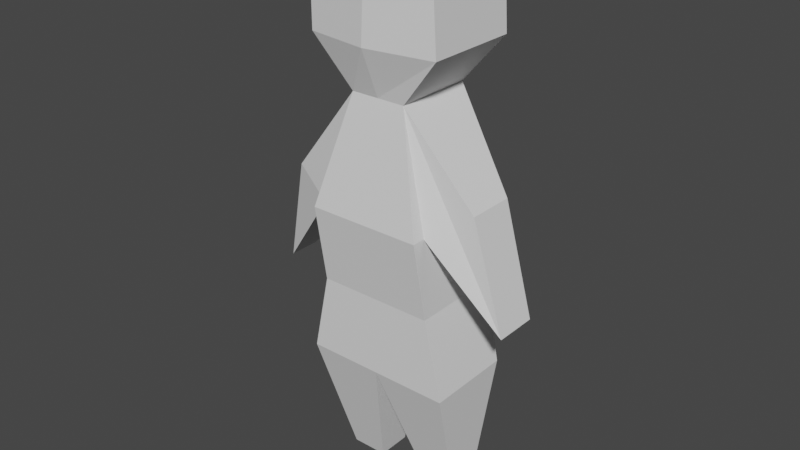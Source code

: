 # Source: character.blend  (saved by Blender 2.93.21; exported with 4.5.12 LTS)
import bpy
from mathutils import Matrix  # noqa: F401  (used for matrix-valued properties, if any)

bpy.ops.wm.read_factory_settings(use_empty=True)
scene = bpy.context.scene
scene.name = 'Scene'

# ---- collections
col_collection = bpy.data.collections.new('Collection'); scene.collection.children.link(col_collection)

# ---- world
world_world = bpy.data.worlds.new('World'); scene.world = world_world
world_world.use_nodes = True; world_world.node_tree.nodes.clear()
_N = world_world.node_tree.nodes; _L = world_world.node_tree.links
n0 = _N.new('ShaderNodeOutputWorld'); n0.name = 'World Output'; n0.location = (300, 300)
n1 = _N.new('ShaderNodeBackground'); n1.name = 'Background'; n1.location = (10, 300)
n1.inputs[0].default_value = (0.05088, 0.05088, 0.05088, 1.0)
_L.new(n1.outputs[0], n0.inputs[0])
n0.is_active_output = True
world_world.color = (0.05088, 0.05088, 0.05088)
world_world.use_sun_shadow = False
world_world.sun_shadow_jitter_overblur = 0.0

# ---- meshes
me_cube_001 = bpy.data.meshes.new('Cube.001')
me_cube_001.from_pydata([(-0.2368, -0.2568, 0.2497), (-0.115, -0.1663, 0.7085), (-0.2368, 0.2003, 0.2497), (-0.115, 0.1663, 0.7085), (0.2368, -0.2568, 0.2497), (0.115, -0.1663, 0.7085), (0.2368, 0.2003, 0.2497), (0.115, 0.1663, 0.7085), (-0.3162, -0.1938, -0.4201), (-0.3162, 0.1765, -0.4201), (0.3162, -0.1938, -0.4201), (0.3162, 0.1765, -0.4201), (0.115, 0.1663, 0.7085), (0.2368, 0.2003, 0.2497), (0.2368, -0.2003, 0.2497), (0.115, -0.1663, 0.7085), (-0.2368, 0.2003, 0.2497), (-0.2368, -0.2003, 0.2497), (-0.115, -0.1663, 0.7085), (-0.115, 0.1663, 0.7085), (0.115, 0.1663, 0.7085), (0.2368, 0.2003, 0.2497), (0.2368, -0.2003, 0.2497), (0.115, -0.1663, 0.7085), (-0.5535, 0.06241, -0.1355), (-0.5535, -0.07202, -0.1355), (-0.4317, -0.1219, 0.3232), (-0.4317, 0.1037, 0.3232), (0.3956, 0.07466, 0.3575), (0.5174, 0.07986, -0.1013), (0.5174, -0.1033, -0.1013), (0.3956, -0.1232, 0.3575), (0.0, 0.1657, 0.2497), (0.0, 0.1663, 0.7085), (0.0, -0.2568, 0.2497), (0.0, -0.1663, 0.7085), (0.0, 0.1765, -0.4201), (0.0, -0.1938, -0.4201), (0.2476, 0.0004855, -1.002), (0.2476, 0.1278, -1.002), (0.108, 0.0004855, -1.002), (0.108, 0.1278, -1.002), (-0.2777, 0.1376, -0.9961), (-0.2777, -0.009304, -0.9961), (-0.1254, 0.1376, -0.9961), (-0.1254, -0.009304, -0.9961), (-0.2428, 0.1884, -0.08519), (-0.2428, -0.1971, -0.08519), (0.2428, -0.1971, -0.08519), (0.2428, 0.1884, -0.08519), (0.0, 0.1538, -0.08519), (0.0, -0.1971, -0.08519), (-0.2604, -0.2103, 0.9098), (-0.2604, 0.1845, 0.9098), (0.0, 0.2084, 0.9098), (0.2828, 0.1902, 0.9098), (0.2828, -0.2043, 0.9098), (0.0, -0.2483, 0.9098), (-0.2604, -0.2103, 1.221), (-0.2604, 0.1845, 1.221), (0.01978, 0.2084, 1.31), (0.263, 0.1902, 1.227), (0.263, -0.2043, 1.227), (0.01978, -0.2483, 1.31)], [], [(0, 1, 18, 17), (32, 33, 7, 6), (5, 4, 14, 15), (34, 35, 1, 0), (47, 46, 9, 8), (35, 5, 56, 57), (11, 10, 38, 39), (49, 48, 10, 11), (51, 47, 8, 37), (50, 49, 11, 36), (15, 14, 22, 23), (4, 6, 13, 14), (7, 5, 15, 12), (6, 7, 12, 13), (18, 19, 27, 26), (20, 23, 31, 28), (14, 13, 21, 22), (1, 3, 19, 18), (12, 15, 23, 20), (2, 0, 17, 16), (13, 12, 20, 21), (3, 2, 16, 19), (25, 26, 27, 24), (16, 17, 25, 24), (19, 16, 24, 27), (17, 18, 26, 25), (29, 28, 31, 30), (21, 20, 28, 29), (23, 22, 30, 31), (22, 21, 29, 30), (46, 50, 36, 9), (48, 51, 37, 10), (8, 9, 42, 43), (7, 33, 54, 55), (4, 5, 35, 34), (2, 3, 33, 32), (41, 39, 38, 40), (10, 37, 40, 38), (37, 36, 41, 40), (36, 11, 39, 41), (42, 44, 45, 43), (37, 8, 43, 45), (9, 36, 44, 42), (36, 37, 45, 44), (4, 34, 51, 48), (2, 32, 50, 46), (32, 6, 49, 50), (34, 0, 47, 51), (6, 4, 48, 49), (0, 2, 46, 47), (56, 55, 61, 62), (54, 53, 59, 60), (5, 7, 55, 56), (33, 3, 53, 54), (3, 1, 52, 53), (1, 35, 57, 52), (60, 59, 58, 63), (61, 60, 63, 62), (53, 52, 58, 59), (57, 56, 62, 63), (52, 57, 63, 58), (55, 54, 60, 61)])
_uv = me_cube_001.uv_layers.new(name='UVMap')
_uv.uv.foreach_set('vector', [0.375, 1.0, 0.625, 1.0, 0.625, 1.0, 0.375, 1.0, 0.375, 0.375, 0.625, 0.375, 0.625, 0.5, 0.375, 0.5, 0.625, 0.75, 0.375, 0.75, 0.375, 0.75, 0.625, 0.75, 0.375, 0.875, 0.625, 0.875, 0.625, 1.0, 0.375, 1.0, 0.375, 0.0, 0.375, 0.25, 0.375, 0.25, 0.375, 0.0, 0.625, 0.875, 0.625, 0.75, 0.625, 0.75, 0.625, 0.875, 0.375, 0.5, 0.375, 0.75, 0.375, 0.75, 0.375, 0.5, 0.375, 0.5, 0.375, 0.75, 0.375, 0.75, 0.375, 0.5, 0.375, 0.875, 0.375, 1.0, 0.375, 1.0, 0.375, 0.875, 0.375, 0.375, 0.375, 0.5, 0.375, 0.5, 0.375, 0.375, 0.625, 0.75, 0.375, 0.75, 0.375, 0.75, 0.625, 0.75, 0.375, 0.75, 0.375, 0.5, 0.375, 0.5, 0.375, 0.75, 0.625, 0.5, 0.625, 0.75, 0.625, 0.75, 0.625, 0.5, 0.375, 0.5, 0.625, 0.5, 0.625, 0.5, 0.375, 0.5, 0.875, 0.75, 0.875, 0.5, 0.875, 0.5, 0.875, 0.75, 0.625, 0.5, 0.625, 0.75, 0.625, 0.75, 0.625, 0.5, 0.375, 0.75, 0.375, 0.5, 0.375, 0.5, 0.375, 0.75, 0.875, 0.75, 0.875, 0.5, 0.875, 0.5, 0.875, 0.75, 0.625, 0.5, 0.625, 0.75, 0.625, 0.75, 0.625, 0.5, 0.375, 0.25, 0.375, 0.0, 0.375, 0.0, 0.375, 0.25, 0.375, 0.5, 0.625, 0.5, 0.625, 0.5, 0.375, 0.5, 0.625, 0.25, 0.375, 0.25, 0.375, 0.25, 0.625, 0.25, 0.375, 0.0, 0.625, 0.0, 0.625, 0.25, 0.375, 0.25, 0.375, 0.25, 0.375, 0.0, 0.375, 0.0, 0.375, 0.25, 0.625, 0.25, 0.375, 0.25, 0.375, 0.25, 0.625, 0.25, 0.375, 1.0, 0.625, 1.0, 0.625, 1.0, 0.375, 1.0, 0.375, 0.5, 0.625, 0.5, 0.625, 0.75, 0.375, 0.75, 0.375, 0.5, 0.625, 0.5, 0.625, 0.5, 0.375, 0.5, 0.625, 0.75, 0.375, 0.75, 0.375, 0.75, 0.625, 0.75, 0.375, 0.75, 0.375, 0.5, 0.375, 0.5, 0.375, 0.75, 0.375, 0.25, 0.375, 0.375, 0.375, 0.375, 0.375, 0.25, 0.375, 0.75, 0.375, 0.875, 0.375, 0.875, 0.375, 0.75, 0.375, 0.0, 0.375, 0.25, 0.375, 0.25, 0.375, 0.0, 0.625, 0.5, 0.625, 0.375, 0.625, 0.375, 0.625, 0.5, 0.375, 0.75, 0.625, 0.75, 0.625, 0.875, 0.375, 0.875, 0.375, 0.25, 0.625, 0.25, 0.625, 0.375, 0.375, 0.375, 0.25, 0.5, 0.375, 0.5, 0.375, 0.75, 0.25, 0.75, 0.375, 0.75, 0.375, 0.875, 0.375, 0.875, 0.375, 0.75, 0.25, 0.75, 0.25, 0.5, 0.25, 0.5, 0.25, 0.75, 0.375, 0.375, 0.375, 0.5, 0.375, 0.5, 0.375, 0.375, 0.125, 0.5, 0.25, 0.5, 0.25, 0.75, 0.125, 0.75, 0.375, 0.875, 0.375, 1.0, 0.375, 1.0, 0.375, 0.875, 0.375, 0.25, 0.375, 0.375, 0.375, 0.375, 0.375, 0.25, 0.25, 0.5, 0.25, 0.75, 0.25, 0.75, 0.25, 0.5, 0.375, 0.75, 0.375, 0.875, 0.375, 0.875, 0.375, 0.75, 0.375, 0.25, 0.375, 0.375, 0.375, 0.375, 0.375, 0.25, 0.375, 0.375, 0.375, 0.5, 0.375, 0.5, 0.375, 0.375, 0.375, 0.875, 0.375, 1.0, 0.375, 1.0, 0.375, 0.875, 0.375, 0.5, 0.375, 0.75, 0.375, 0.75, 0.375, 0.5, 0.375, 0.0, 0.375, 0.25, 0.375, 0.25, 0.375, 0.0, 0.625, 0.75, 0.625, 0.5, 0.625, 0.5, 0.625, 0.75, 0.625, 0.375, 0.625, 0.25, 0.625, 0.25, 0.625, 0.375, 0.625, 0.75, 0.625, 0.5, 0.625, 0.5, 0.625, 0.75, 0.625, 0.375, 0.625, 0.25, 0.625, 0.25, 0.625, 0.375, 0.875, 0.5, 0.875, 0.75, 0.875, 0.75, 0.875, 0.5, 0.625, 1.0, 0.625, 0.875, 0.625, 0.875, 0.625, 1.0, 0.75, 0.5, 0.875, 0.5, 0.875, 0.75, 0.75, 0.75, 0.625, 0.5, 0.75, 0.5, 0.75, 0.75, 0.625, 0.75, 0.875, 0.5, 0.875, 0.75, 0.875, 0.75, 0.875, 0.5, 0.625, 0.875, 0.625, 0.75, 0.625, 0.75, 0.625, 0.875, 0.625, 1.0, 0.625, 0.875, 0.625, 0.875, 0.625, 1.0, 0.625, 0.5, 0.625, 0.375, 0.625, 0.375, 0.625, 0.5])
me_cube_001.use_remesh_fix_poles = True
me_cube_001.use_remesh_preserve_attributes = False
me_cube_001.update()

# ---- objects
ob_cube = bpy.data.objects.new('Cube', me_cube_001)

# ---- transforms, parenting, visibility, modifiers, constraints
ob_cube.location = (0.0, 0.0, 0.0)

# ---- collection membership
col_collection.objects.link(ob_cube)

# ---- scene / render settings (as saved in the file)
scene.frame_start = 1; scene.frame_end = 250; scene.frame_set(1)
scene.render.engine = 'BLENDER_EEVEE_NEXT'
scene.cycles.use_denoising = False
scene.cycles.samples = 128
scene.cycles.sampling_pattern = 'TABULATED_SOBOL'
scene.cycles.use_adaptive_sampling = False
scene.cycles.use_light_tree = False
scene.view_settings.view_transform = 'Filmic'
bpy.context.view_layer.update()

# ---- added for rendering (the .blend has no active camera and no usable light): camera, sun
cam_auto = bpy.data.cameras.new('AutoCamera')
cam_auto.lens = 50.0
cam_auto.sensor_width = 36.0
cam_auto.clip_end = 1000.0
ob_auto_camera = bpy.data.objects.new('AutoCamera', cam_auto)
scene.collection.objects.link(ob_auto_camera)
ob_auto_camera.location = (2.37796, -2.89938, 2.0706)
ob_auto_camera.rotation_euler = (1.09748, -7.21219e-08, 0.694738)
scene.camera = ob_auto_camera
light_auto_sun = bpy.data.lights.new('AutoSun', 'SUN')
light_auto_sun.energy = 3.0
light_auto_sun.angle = 0.0523599
ob_auto_sun = bpy.data.objects.new('AutoSun', light_auto_sun)
scene.collection.objects.link(ob_auto_sun)
ob_auto_sun.rotation_euler = (0.872665, 0.174533, 0.523599)
bpy.context.view_layer.update()
